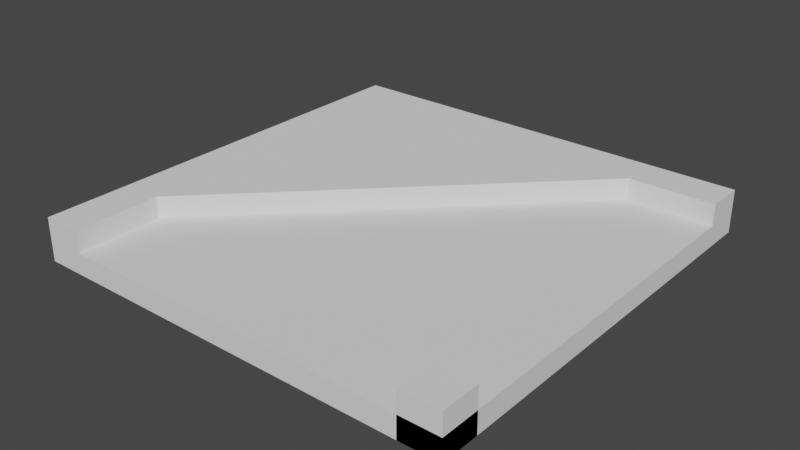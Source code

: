 # Source: 4.blend  (saved by Blender 3.6.11; exported with 4.5.12 LTS)
import bpy
from mathutils import Matrix  # noqa: F401  (used for matrix-valued properties, if any)

bpy.ops.wm.read_factory_settings(use_empty=True)
scene = bpy.context.scene
scene.name = 'Scene'

# ---- world
world_world = bpy.data.worlds.new('World'); scene.world = world_world
world_world.use_nodes = True; world_world.node_tree.nodes.clear()
_N = world_world.node_tree.nodes; _L = world_world.node_tree.links
n0 = _N.new('ShaderNodeOutputWorld'); n0.name = 'World Output'; n0.location = (300, 300)
n1 = _N.new('ShaderNodeBackground'); n1.name = 'Background'; n1.location = (10, 300)
n1.inputs[0].default_value = (0.05088, 0.05088, 0.05088, 1.0)
_L.new(n1.outputs[0], n0.inputs[0])
n0.is_active_output = True
world_world.color = (0.05088, 0.05088, 0.05088)
world_world.use_sun_shadow = False
world_world.sun_shadow_jitter_overblur = 0.0

# ---- meshes
me_plane_157 = bpy.data.meshes.new('Plane.157')
me_plane_157.from_pydata([(-2.045, -2.5, 0.0), (2.5, -2.5, 0.0), (-2.045, 2.045, 0.0), (2.5, 2.045, 0.0), (-2.045, -2.5, 0.1), (2.5, -2.5, 0.1), (-2.045, 2.045, 0.1), (2.5, 2.045, 0.1)], [], [(2, 3, 1, 0), (6, 4, 5, 7), (2, 0, 4, 6), (3, 2, 6, 7)])
_uv = me_plane_157.uv_layers.new(name='UVMap')
_uv.uv.foreach_set('vector', [1.0, 1.0, 1.0, 0.0, 0.0, 0.0, 0.0, 1.0, 1.0, 1.0, 0.0, 1.0, 0.0, 0.0, 1.0, 0.0, 1.0, 1.0, 0.0, 1.0, 0.0, 1.0, 1.0, 1.0, 1.0, 0.0, 1.0, 1.0, 1.0, 1.0, 1.0, 0.0])
me_plane_157.update()
me_plane_157.normals_split_custom_set([tuple(v) for v in zip(*[iter([0.0, 0.0, -1.0, 0.0, 0.0, -1.0, 0.0, 0.0, -1.0, 0.0, 0.0, -1.0, 0.0, 0.0, 1.0, 0.0, 0.0, 1.0, 0.0, 0.0, 1.0, 0.0, 0.0, 1.0, -1.0, 6.557e-07, 0.0, -1.0, 6.557e-07, 0.0, -1.0, 6.557e-07, 0.0, -1.0, 6.557e-07, 0.0, 5.77e-07, 1.0, 0.0, 5.77e-07, 1.0, 0.0, 5.77e-07, 1.0, 0.0, 5.77e-07, 1.0, 0.0])] * 3)])
me_plane_155 = bpy.data.meshes.new('Plane.155')
me_plane_155.from_pydata([(2.045, -2.5, 0.0), (2.5, -2.5, 0.0), (2.045, -2.045, 0.0), (2.5, -2.045, 0.0), (2.045, -2.5, 0.5), (2.5, -2.5, 0.5), (2.045, -2.045, 0.5), (2.5, -2.045, 0.5)], [], [(2, 3, 1, 0), (6, 4, 5, 7), (2, 0, 4, 6), (3, 2, 6, 7)])
_uv = me_plane_155.uv_layers.new(name='UVMap')
_uv.uv.foreach_set('vector', [1.0, 1.0, 1.0, 0.0, 0.0, 0.0, 0.0, 1.0, 1.0, 1.0, 0.0, 1.0, 0.0, 0.0, 1.0, 0.0, 1.0, 1.0, 0.0, 1.0, 0.0, 1.0, 1.0, 1.0, 1.0, 0.0, 1.0, 1.0, 1.0, 1.0, 1.0, 0.0])
me_plane_155.update()
me_plane_155.normals_split_custom_set([tuple(v) for v in zip(*[iter([0.0, 0.0, -1.0, 0.0, 0.0, -1.0, 0.0, 0.0, -1.0, 0.0, 0.0, -1.0, 0.0, 0.0, 1.0, 0.0, 0.0, 1.0, 0.0, 0.0, 1.0, 0.0, 0.0, 1.0, -1.0, 5.245e-07, 0.0, -1.0, 5.245e-07, 0.0, -1.0, 5.245e-07, 0.0, -1.0, 5.245e-07, 0.0, 5.245e-07, 1.0, 0.0, 5.245e-07, 1.0, 0.0, 5.245e-07, 1.0, 0.0, 5.245e-07, 1.0, 0.0])] * 3)])
me_plane_156 = bpy.data.meshes.new('Plane.156')
me_plane_156.from_pydata([(-2.5, 2.045, 0.0), (2.5, 2.045, 0.0), (-2.5, 2.5, 0.0), (2.5, 2.5, 0.0), (-2.5, 2.045, 0.5), (2.5, 2.045, 0.5), (-2.5, 2.5, 0.5), (2.5, 2.5, 0.5)], [], [(2, 3, 1, 0), (6, 4, 5, 7), (2, 0, 4, 6), (0, 1, 5, 4), (3, 2, 6, 7)])
_uv = me_plane_156.uv_layers.new(name='UVMap')
_uv.uv.foreach_set('vector', [1.0, 1.0, 1.0, 0.0, 0.0, 0.0, 0.0, 1.0, 1.0, 1.0, 0.0, 1.0, 0.0, 0.0, 1.0, 0.0, 1.0, 1.0, 0.0, 1.0, 0.0, 1.0, 1.0, 1.0, 0.0, 1.0, 0.0, 0.0, 0.0, 0.0, 0.0, 1.0, 1.0, 0.0, 1.0, 1.0, 1.0, 1.0, 1.0, 0.0])
me_plane_156.update()
me_plane_156.normals_split_custom_set([tuple(v) for v in zip(*[iter([0.0, 0.0, -1.0, 0.0, 0.0, -1.0, 0.0, 0.0, -1.0, 0.0, 0.0, -1.0, 0.0, 0.0, 1.0, 0.0, 0.0, 1.0, 0.0, 0.0, 1.0, 0.0, 0.0, 1.0, -1.0, 0.0, 0.0, -1.0, 0.0, 0.0, -1.0, 0.0, 0.0, -1.0, 0.0, 0.0, -5.722e-07, -1.0, 0.0, -5.722e-07, -1.0, 0.0, -5.722e-07, -1.0, 0.0, -5.722e-07, -1.0, 0.0, 5.722e-07, 1.0, 0.0, 5.722e-07, 1.0, 0.0, 5.722e-07, 1.0, 0.0, 5.722e-07, 1.0, 0.0])] * 3)])
me_plane_151 = bpy.data.meshes.new('Plane.151')
me_plane_151.from_pydata([(-2.5, -2.5, 0.0), (-2.045, -2.5, 0.0), (-2.5, 2.045, 0.0), (-2.045, 2.045, 0.0), (-2.5, -2.5, 0.5), (-2.045, -2.5, 0.5), (-2.5, 2.045, 0.5), (-2.045, 2.045, 0.5)], [], [(2, 3, 1, 0), (6, 4, 5, 7), (3, 2, 6, 7), (1, 3, 7, 5), (2, 0, 4, 6)])
_uv = me_plane_151.uv_layers.new(name='UVMap')
_uv.uv.foreach_set('vector', [1.0, 1.0, 1.0, 0.0, 0.0, 0.0, 0.0, 1.0, 1.0, 1.0, 0.0, 1.0, 0.0, 0.0, 1.0, 0.0, 1.0, 0.0, 1.0, 1.0, 1.0, 1.0, 1.0, 0.0, 0.0, 0.0, 1.0, 0.0, 1.0, 0.0, 0.0, 0.0, 1.0, 1.0, 0.0, 1.0, 0.0, 1.0, 1.0, 1.0])
me_plane_151.update()
me_plane_151.normals_split_custom_set([tuple(v) for v in zip(*[iter([0.0, 0.0, -1.0, 0.0, 0.0, -1.0, 0.0, 0.0, -1.0, 0.0, 0.0, -1.0, -1.154e-07, 0.0, 1.0, -1.154e-07, 0.0, 1.0, -1.154e-07, 0.0, 1.0, -1.154e-07, 0.0, 1.0, 5.245e-07, 1.0, 0.0, 5.245e-07, 1.0, 0.0, 5.245e-07, 1.0, 0.0, 5.245e-07, 1.0, 0.0, 1.0, -5.77e-07, 0.0, 1.0, -5.77e-07, 0.0, 1.0, -5.77e-07, 0.0, 1.0, -5.77e-07, 0.0, -1.0, 5.77e-07, 0.0, -1.0, 5.77e-07, 0.0, -1.0, 5.77e-07, 0.0, -1.0, 5.77e-07, 0.0])] * 3)])
me_plane_005 = bpy.data.meshes.new('Plane.005')
me_plane_005.from_pydata([(-2.045, -2.5, 0.1), (2.5, -2.5, 0.1), (-2.045, 2.045, 0.1), (2.5, 2.045, 0.1), (-2.045, -2.5, 0.25), (2.5, -2.5, 0.25), (-2.045, 2.045, 0.25), (2.5, 2.045, 0.25)], [], [(2, 3, 1, 0), (6, 4, 5, 7), (2, 0, 4, 6), (3, 2, 6, 7)])
_uv = me_plane_005.uv_layers.new(name='UVMap')
_uv.uv.foreach_set('vector', [1.0, 1.0, 1.0, 0.0, 0.0, 0.0, 0.0, 1.0, 1.0, 1.0, 0.0, 1.0, 0.0, 0.0, 1.0, 0.0, 1.0, 1.0, 0.0, 1.0, 0.0, 1.0, 1.0, 1.0, 1.0, 0.0, 1.0, 1.0, 1.0, 1.0, 1.0, 0.0])
me_plane_005.update()
me_plane_005.normals_split_custom_set([tuple(v) for v in zip(*[iter([2.885e-10, 0.0, -1.0, 2.885e-10, 0.0, -1.0, 2.885e-10, 0.0, -1.0, 2.885e-10, 0.0, -1.0, 0.0, 0.0, 1.0, 0.0, 0.0, 1.0, 0.0, 0.0, 1.0, 0.0, 0.0, 1.0, -1.0, 6.119e-07, 0.0, -1.0, 6.119e-07, 0.0, -1.0, 6.119e-07, 0.0, -1.0, 6.119e-07, 0.0, 5.77e-07, 1.0, 0.0, 5.77e-07, 1.0, 0.0, 5.77e-07, 1.0, 0.0, 5.77e-07, 1.0, 0.0])] * 3)])
me_plane_001 = bpy.data.meshes.new('Plane.001')
me_plane_001.from_pydata([(-2.045, -1.5, 0.0), (-2.045, 2.045, 0.0), (1.5, 2.045, 0.0), (-2.045, -1.5, 0.5), (-2.045, 2.045, 0.5), (1.5, 2.045, 0.5)], [], [(1, 2, 0), (4, 3, 5), (1, 0, 3, 4), (2, 1, 4, 5), (0, 2, 5, 3)])
_uv = me_plane_001.uv_layers.new(name='UVMap')
_uv.uv.foreach_set('vector', [1.0, 1.0, 0.0, 0.5, 0.0, 1.0, 1.0, 1.0, 0.0, 1.0, 0.0, 0.5, 1.0, 1.0, 0.0, 1.0, 0.0, 1.0, 1.0, 1.0, 0.0, 0.5, 1.0, 1.0, 1.0, 1.0, 0.0, 0.5, 0.0, 1.0, 0.0, 0.5, 0.0, 0.5, 0.0, 1.0])
me_plane_001.update()
me_plane_001.normals_split_custom_set([tuple(v) for v in zip(*[iter([0.0, 0.0, -1.0, 0.0, 0.0, -1.0, 0.0, 0.0, -1.0, 0.0, -8.406e-09, 1.0, 0.0, -8.406e-09, 1.0, 0.0, -8.406e-09, 1.0, -1.0, 6.396e-07, 0.0, -1.0, 6.396e-07, 0.0, -1.0, 6.396e-07, 0.0, -1.0, 6.396e-07, 0.0, 8.07e-07, 1.0, 0.0, 8.07e-07, 1.0, 0.0, 8.07e-07, 1.0, 0.0, 8.07e-07, 1.0, 0.0, 0.7071, -0.7071, 0.0, 0.7071, -0.7071, 0.0, 0.7071, -0.7071, 0.0, 0.7071, -0.7071, 0.0])] * 3)])
me_plane_002 = bpy.data.meshes.new('Plane.002')
me_plane_002.from_pydata([(2.5, 2.045, 0.0), (2.5, 2.5, 0.0), (2.5, 2.045, 0.5), (2.5, 2.5, 0.5)], [], [(0, 1, 3, 2)])
_uv = me_plane_002.uv_layers.new(name='UVMap')
_uv.uv.foreach_set('vector', [0.0, 0.0, 1.0, 0.0, 1.0, 0.0, 0.0, 0.0])
me_plane_002.update()
me_plane_002.normals_split_custom_set([tuple(v) for v in zip(*[iter([1.0, 0.0, 0.0, 1.0, 0.0, 0.0, 1.0, 0.0, 0.0, 1.0, 0.0, 0.0])] * 3)])
me_plane_003 = bpy.data.meshes.new('Plane.003')
me_plane_003.from_pydata([(-2.045, -2.5, 0.0), (2.5, -2.5, 0.0), (2.5, 2.045, 0.0), (-2.045, -2.5, 0.1), (2.5, -2.5, 0.1), (2.5, 2.045, 0.1)], [], [(1, 2, 5, 4), (0, 1, 4, 3)])
_uv = me_plane_003.uv_layers.new(name='UVMap')
_uv.uv.foreach_set('vector', [0.0, 0.0, 1.0, 0.0, 1.0, 0.0, 0.0, 0.0, 0.0, 1.0, 0.0, 0.0, 0.0, 0.0, 0.0, 1.0])
me_plane_003.update()
me_plane_003.normals_split_custom_set([tuple(v) for v in zip(*[iter([1.0, -6.229e-07, 0.0, 1.0, -6.229e-07, 0.0, 1.0, -6.229e-07, 0.0, 1.0, -6.229e-07, 0.0, -5.77e-07, -1.0, 0.0, -5.77e-07, -1.0, 0.0, -5.77e-07, -1.0, 0.0, -5.77e-07, -1.0, 0.0])] * 3)])
me_plane_004 = bpy.data.meshes.new('Plane.004')
me_plane_004.from_pydata([(2.045, -2.5, 0.0), (2.5, -2.5, 0.0), (2.5, -2.045, 0.0), (2.045, -2.5, 0.5), (2.5, -2.5, 0.5), (2.5, -2.045, 0.5)], [], [(1, 2, 5, 4), (0, 1, 4, 3)])
_uv = me_plane_004.uv_layers.new(name='UVMap')
_uv.uv.foreach_set('vector', [0.0, 0.0, 1.0, 0.0, 1.0, 0.0, 0.0, 0.0, 0.0, 1.0, 0.0, 0.0, 0.0, 0.0, 0.0, 1.0])
me_plane_004.update()
me_plane_004.normals_split_custom_set([tuple(v) for v in zip(*[iter([1.0, -5.245e-07, 0.0, 1.0, -5.245e-07, 0.0, 1.0, -5.245e-07, 0.0, 1.0, -5.245e-07, 0.0, -5.245e-07, -1.0, 0.0, -5.245e-07, -1.0, 0.0, -5.245e-07, -1.0, 0.0, -5.245e-07, -1.0, 0.0])] * 3)])
me_plane_006 = bpy.data.meshes.new('Plane.006')
me_plane_006.from_pydata([(-2.5, -2.5, 0.0), (-2.045, -2.5, 0.0), (-2.5, -2.5, 0.5), (-2.045, -2.5, 0.5)], [], [(0, 1, 3, 2)])
_uv = me_plane_006.uv_layers.new(name='UVMap')
_uv.uv.foreach_set('vector', [0.0, 1.0, 0.0, 0.0, 0.0, 0.0, 0.0, 1.0])
me_plane_006.update()
me_plane_006.normals_split_custom_set([tuple(v) for v in zip(*[iter([-5.245e-07, -1.0, 0.0, -5.245e-07, -1.0, 0.0, -5.245e-07, -1.0, 0.0, -5.245e-07, -1.0, 0.0])] * 3)])
me_plane_007 = bpy.data.meshes.new('Plane.007')
me_plane_007.from_pydata([(-2.045, -2.5, 0.1), (2.5, -2.5, 0.1), (2.5, 2.045, 0.1), (-2.045, -2.5, 0.25), (2.5, -2.5, 0.25), (2.5, 2.045, 0.25)], [], [(1, 2, 5, 4), (0, 1, 4, 3)])
_uv = me_plane_007.uv_layers.new(name='UVMap')
_uv.uv.foreach_set('vector', [0.0, 0.0, 1.0, 0.0, 1.0, 0.0, 0.0, 0.0, 0.0, 1.0, 0.0, 0.0, 0.0, 0.0, 0.0, 1.0])
me_plane_007.update()
me_plane_007.normals_split_custom_set([tuple(v) for v in zip(*[iter([1.0, -6.119e-07, 0.0, 1.0, -6.119e-07, 0.0, 1.0, -6.119e-07, 0.0, 1.0, -6.119e-07, 0.0, -5.77e-07, -1.0, 0.0, -5.77e-07, -1.0, 0.0, -5.77e-07, -1.0, 0.0, -5.77e-07, -1.0, 0.0])] * 3)])

# ---- objects
ob_cuboid_0_wall_001 = bpy.data.objects.new('cuboid_0_wall.001', me_plane_157)
ob_cuboid_0_wall_003 = bpy.data.objects.new('cuboid_0_wall.003', me_plane_155)
ob_cuboid_0_wall_002 = bpy.data.objects.new('cuboid_0_wall.002', me_plane_156)
ob_cuboid_0_wall = bpy.data.objects.new('cuboid_0_wall', me_plane_151)
ob_cuboid_0_slab = bpy.data.objects.new('cuboid_0_slab', me_plane_005)
ob_convexhull_0_wall_004 = bpy.data.objects.new('convexHull_0_wall.004', me_plane_001)
ob_cuboid_0_wall_004 = bpy.data.objects.new('cuboid_0_wall.004', me_plane_002)
ob_cuboid_0_wall_005 = bpy.data.objects.new('cuboid_0_wall.005', me_plane_003)
ob_cuboid_0_wall_006 = bpy.data.objects.new('cuboid_0_wall.006', me_plane_004)
ob_cuboid_0_wall_007 = bpy.data.objects.new('cuboid_0_wall.007', me_plane_006)
ob_cuboid_0_slab_001 = bpy.data.objects.new('cuboid_0_slab.001', me_plane_007)

# ---- transforms, parenting, visibility, modifiers, constraints
ob_cuboid_0_wall_001.location = (0.0, 0.0, 0.0)
ob_cuboid_0_wall_001.rotation_mode = 'QUATERNION'
ob_cuboid_0_wall_001.rotation_quaternion = (1.0, 0.0, 0.0, 0.0)
ob_cuboid_0_wall_003.location = (0.0, 0.0, 0.0)
ob_cuboid_0_wall_003.rotation_mode = 'QUATERNION'
ob_cuboid_0_wall_003.rotation_quaternion = (1.0, 0.0, 0.0, 0.0)
ob_cuboid_0_wall_002.location = (0.0, 0.0, 0.0)
ob_cuboid_0_wall_002.rotation_mode = 'QUATERNION'
ob_cuboid_0_wall_002.rotation_quaternion = (1.0, 0.0, 0.0, 0.0)
ob_cuboid_0_wall.location = (0.0, 0.0, 0.0)
ob_cuboid_0_wall.rotation_mode = 'QUATERNION'
ob_cuboid_0_wall.rotation_quaternion = (1.0, 0.0, 0.0, 0.0)
ob_cuboid_0_slab.location = (0.0, 0.0, 0.0)
ob_cuboid_0_slab.rotation_mode = 'QUATERNION'
ob_cuboid_0_slab.rotation_quaternion = (1.0, 0.0, 0.0, 0.0)
ob_convexhull_0_wall_004.location = (0.0, 0.0, 0.0)
ob_convexhull_0_wall_004.rotation_mode = 'QUATERNION'
ob_convexhull_0_wall_004.rotation_quaternion = (1.0, 0.0, 0.0, 0.0)
ob_cuboid_0_wall_004.location = (0.0, 0.0, 0.0)
ob_cuboid_0_wall_004.rotation_mode = 'QUATERNION'
ob_cuboid_0_wall_004.rotation_quaternion = (1.0, 0.0, 0.0, 0.0)
ob_cuboid_0_wall_005.location = (0.0, 0.0, 0.0)
ob_cuboid_0_wall_005.rotation_mode = 'QUATERNION'
ob_cuboid_0_wall_005.rotation_quaternion = (1.0, 0.0, 0.0, 0.0)
ob_cuboid_0_wall_006.location = (0.0, 0.0, 0.0)
ob_cuboid_0_wall_006.rotation_mode = 'QUATERNION'
ob_cuboid_0_wall_006.rotation_quaternion = (1.0, 0.0, 0.0, 0.0)
ob_cuboid_0_wall_007.location = (0.0, 0.0, 0.0)
ob_cuboid_0_wall_007.rotation_mode = 'QUATERNION'
ob_cuboid_0_wall_007.rotation_quaternion = (1.0, 0.0, 0.0, 0.0)
ob_cuboid_0_slab_001.location = (0.0, 0.0, 0.0)
ob_cuboid_0_slab_001.rotation_mode = 'QUATERNION'
ob_cuboid_0_slab_001.rotation_quaternion = (1.0, 0.0, 0.0, 0.0)

# ---- collection membership
scene.collection.objects.link(ob_cuboid_0_wall_001)
scene.collection.objects.link(ob_cuboid_0_wall_003)
scene.collection.objects.link(ob_cuboid_0_wall_002)
scene.collection.objects.link(ob_cuboid_0_wall)
scene.collection.objects.link(ob_cuboid_0_slab)
scene.collection.objects.link(ob_convexhull_0_wall_004)
scene.collection.objects.link(ob_cuboid_0_wall_004)
scene.collection.objects.link(ob_cuboid_0_wall_005)
scene.collection.objects.link(ob_cuboid_0_wall_006)
scene.collection.objects.link(ob_cuboid_0_wall_007)
scene.collection.objects.link(ob_cuboid_0_slab_001)

# ---- scene / render settings (as saved in the file)
scene.frame_start = 1; scene.frame_end = 250; scene.frame_set(1)
scene.render.engine = 'BLENDER_EEVEE_NEXT'
scene.cycles.sampling_pattern = 'TABULATED_SOBOL'
scene.view_settings.view_transform = 'Filmic'
bpy.context.view_layer.update()

# ---- added for rendering (the .blend has no active camera and no usable light): camera, sun
cam_auto = bpy.data.cameras.new('AutoCamera')
cam_auto.lens = 50.0
cam_auto.sensor_width = 36.0
cam_auto.clip_end = 1000.0
ob_auto_camera = bpy.data.objects.new('AutoCamera', cam_auto)
scene.collection.objects.link(ob_auto_camera)
ob_auto_camera.location = (6.55866, -7.8704, 5.49693)
ob_auto_camera.rotation_euler = (1.09748, -7.21219e-08, 0.694738)
scene.camera = ob_auto_camera
light_auto_sun = bpy.data.lights.new('AutoSun', 'SUN')
light_auto_sun.energy = 3.0
light_auto_sun.angle = 0.0523599
ob_auto_sun = bpy.data.objects.new('AutoSun', light_auto_sun)
scene.collection.objects.link(ob_auto_sun)
ob_auto_sun.rotation_euler = (0.872665, 0.174533, 0.523599)
bpy.context.view_layer.update()
